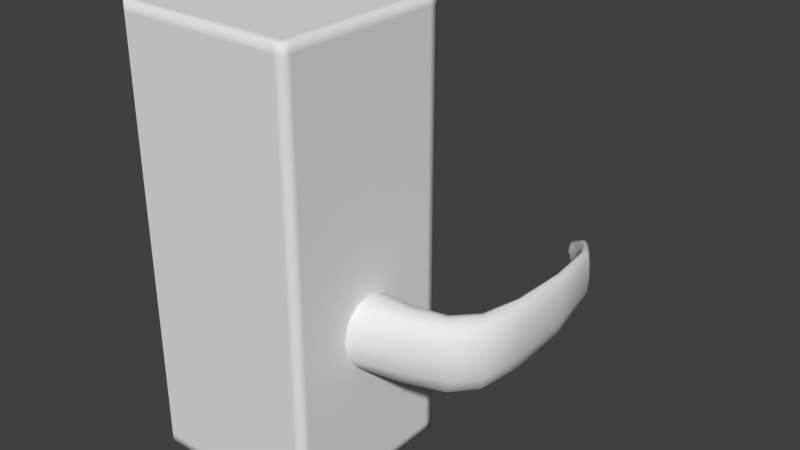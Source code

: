 # Source: DoorControl.blend  (saved by Blender 2.91.10; exported with 4.5.12 LTS)
import bpy
from mathutils import Matrix  # noqa: F401  (used for matrix-valued properties, if any)

bpy.ops.wm.read_factory_settings(use_empty=True)
scene = bpy.context.scene
scene.name = 'Scene'

# ---- collections
col_collection_1 = bpy.data.collections.new('Collection 1'); scene.collection.children.link(col_collection_1)

# ---- materials (node trees are filled in below, after node groups)
mat_doorhandle = bpy.data.materials.new('DoorHAndle')
mat_doorhandle.alpha_threshold = 0.0
mat_doorhandle.use_transparent_shadow = False
mat_doorhandle.roughness = 0.5
mat_doorhandle.line_color = (0.0, 0.0, 0.0, 1.0)
mat_doorcontroller = bpy.data.materials.new('DoorController')
mat_doorcontroller.alpha_threshold = 0.0
mat_doorcontroller.use_transparent_shadow = False
mat_doorcontroller.roughness = 0.5
mat_doorcontroller.line_color = (0.0, 0.0, 0.0, 1.0)

# ---- material node trees

# ---- world
world_world = bpy.data.worlds.new('World'); scene.world = world_world
world_world.color = (0.05088, 0.05088, 0.05088)
world_world.use_sun_shadow = False
world_world.sun_shadow_jitter_overblur = 0.0
world_world.cycles.sampling_method = 'MANUAL'
world_world.cycles.sample_map_resolution = 256

# ---- meshes
me_cube_001 = bpy.data.meshes.new('Cube.001')
me_cube_001.from_pydata([(0.9625, -0.3889, -0.106), (0.9625, -0.3889, 0.3889), (0.9625, 0.3889, -0.106), (0.9625, 0.3889, 0.3889), (0.9625, 0.0, 0.5863), (0.9625, 0.0, -0.3889), (1.77, 0.3157, 0.3889), (1.77, 0.3157, -0.106), (1.967, -0.01991, 0.5863), (2.194, -0.001863, 0.3889), (2.194, -0.001863, -0.106), (1.967, -0.01991, -0.3889), (2.092, 0.8793, 0.3889), (2.092, 0.8793, -0.106), (2.197, 0.6636, 0.5863), (2.302, 0.448, 0.3889), (2.302, 0.448, -0.106), (2.197, 0.6636, -0.3889), (2.005, 2.539, 0.3333), (2.005, 2.539, -0.05647), (2.117, 2.546, 0.4889), (2.23, 2.552, 0.3333), (2.23, 2.552, -0.05647), (2.117, 2.546, -0.2793), (1.553, 2.62, 0.2307), (1.553, 2.62, 0.03499), (1.568, 2.692, 0.3088), (1.582, 2.763, 0.2307), (1.582, 2.763, 0.03499), (1.568, 2.692, -0.0769)], [], [(1, 9, 8, 4), (5, 11, 10, 0), (2, 7, 11, 5), (3, 4, 8, 6), (0, 10, 9, 1), (6, 8, 14, 12), (10, 11, 17, 16), (12, 14, 20, 18), (16, 17, 23, 22), (11, 7, 13, 17), (9, 10, 16, 15), (8, 9, 15, 14), (7, 6, 12, 13), (18, 20, 26, 24), (22, 23, 29, 28), (17, 13, 19, 23), (15, 16, 22, 21), (14, 15, 21, 20), (13, 12, 18, 19), (26, 27, 28, 29), (24, 26, 29, 25), (23, 19, 25, 29), (21, 22, 28, 27), (20, 21, 27, 26), (19, 18, 24, 25), (3, 6, 7, 2)])
me_cube_001.polygons.foreach_set('use_smooth', [True] * 26)
_uv = me_cube_001.uv_layers.new(name='UVMap')
_uv.uv.foreach_set('vector', [-0.1146, 0.3063, 0.1665, 0.292, 0.1869, 0.4186, -0.0797, 0.4659, -0.008169, 0.01365, 0.1977, 0.01365, 0.1708, 0.1626, -0.08451, 0.1356, 0.01444, 0.8194, 0.261, 0.7871, 0.2759, 0.9485, 0.0079, 0.9952, -0.0227, 0.6305, -0.0797, 0.4659, 0.1869, 0.4186, 0.2198, 0.5851, -0.08451, 0.1356, 0.1708, 0.1626, 0.1665, 0.292, -0.1146, 0.3063, 0.2198, 0.5851, 0.1869, 0.4186, 0.3897, 0.4354, 0.4526, 0.5591, 0.1708, 0.1626, 0.1977, 0.01365, 0.366, 0.01365, 0.3345, 0.1421, 0.4526, 0.5591, 0.3897, 0.4354, 0.7599, 0.4705, 0.7711, 0.5434, 0.3345, 0.1421, 0.366, 0.01365, 0.8637, 0.166, 0.8129, 0.2672, 0.2759, 0.9485, 0.261, 0.7871, 0.5062, 0.7748, 0.5276, 0.9542, 0.1665, 0.292, 0.1708, 0.1626, 0.3345, 0.1421, 0.3361, 0.3159, 0.1869, 0.4186, 0.1665, 0.292, 0.3361, 0.3159, 0.3897, 0.4354, 0.261, 0.7871, 0.2198, 0.5851, 0.4526, 0.5591, 0.5062, 0.7748, 0.7711, 0.5434, 0.7599, 0.4705, 0.8179, 0.487, 0.8651, 0.5141, 0.8129, 0.2672, 0.8637, 0.166, 0.9884, 0.4121, 0.9222, 0.4244, 0.5276, 0.9542, 0.5062, 0.7748, 0.8113, 0.6797, 0.8308, 0.8123, 0.3361, 0.3159, 0.3345, 0.1421, 0.8129, 0.2672, 0.7651, 0.3914, 0.3897, 0.4354, 0.3361, 0.3159, 0.7651, 0.3914, 0.7599, 0.4705, 0.5062, 0.7748, 0.4526, 0.5591, 0.7711, 0.5434, 0.8113, 0.6797, 0.8179, 0.487, 0.8617, 0.4588, 0.9222, 0.4244, 0.9884, 0.4121, 0.8651, 0.5141, 0.8179, 0.487, 0.9918, 0.546, 0.9237, 0.5393, 0.8308, 0.8123, 0.8113, 0.6797, 0.9237, 0.5393, 0.9918, 0.546, 0.7651, 0.3914, 0.8129, 0.2672, 0.9222, 0.4244, 0.8617, 0.4588, 0.7599, 0.4705, 0.7651, 0.3914, 0.8617, 0.4588, 0.8179, 0.487, 0.8113, 0.6797, 0.7711, 0.5434, 0.8651, 0.5141, 0.9237, 0.5393, -0.0227, 0.6305, 0.2198, 0.5851, 0.261, 0.7871, 0.01444, 0.8194])
me_cube_001.materials.append(mat_doorhandle)
me_cube_001.use_remesh_preserve_volume = False
me_cube_001.use_remesh_preserve_attributes = False
me_cube_001.use_mirror_vertex_groups = False
me_cube_001.update()
me_cube = bpy.data.meshes.new('Cube')
me_cube.from_pydata([(1.0, 1.0, -2.451), (1.0, -1.0, -2.451), (-1.0, -1.0, -2.451), (-1.0, 1.0, -2.451), (1.0, 1.0, 2.451), (1.0, -1.0, 2.451), (-1.0, -1.0, 2.451), (-1.0, 1.0, 2.451)], [], [(0, 1, 2, 3), (4, 7, 6, 5), (0, 4, 5, 1), (1, 5, 6, 2), (4, 0, 3, 7)])
me_cube.polygons.foreach_set('use_smooth', [True] * 5)
_uv = me_cube.uv_layers.new(name='UVMap')
_uv.uv.foreach_set('vector', [0.7006, 0.1992, 0.3856, 0.1992, 0.0004427, 0.004469, 0.9996, -0.0002913, 0.7006, 0.8341, 0.9996, 0.9996, 0.005716, 0.9889, 0.3856, 0.8341, 0.7006, 0.1992, 0.7006, 0.8341, 0.3856, 0.8341, 0.3856, 0.1992, 0.3856, 0.1992, 0.3856, 0.8341, 0.005716, 0.9889, 0.0004427, 0.004469, 0.7006, 0.8341, 0.7006, 0.1992, 0.9996, -0.0002913, 0.9996, 0.9996])
me_cube.materials.append(mat_doorcontroller)
me_cube.use_remesh_preserve_volume = False
me_cube.use_remesh_preserve_attributes = False
me_cube.use_mirror_vertex_groups = False
me_cube.update()

# ---- objects
ob_cube_001 = bpy.data.objects.new('Cube.001', me_cube_001)
ob_cube = bpy.data.objects.new('Cube', me_cube)

# ---- transforms, parenting, visibility, modifiers, constraints
ob_cube_001.location = (0.0, 0.0, -0.8194)
ob_cube_001.lock_rotations_4d = False
ob_cube_001.empty_display_type = 'ARROWS'
ob_cube_001.lineart.crease_threshold = 0.0
_m = ob_cube_001.modifiers.new('Subsurf', 'SUBSURF')
_m.uv_smooth = 'PRESERVE_CORNERS'
_m.quality = 1
_m.render_levels = 1
_m.show_only_control_edges = False
ob_cube.location = (0.0, 0.0, 0.0)
ob_cube.lock_rotations_4d = False
ob_cube.empty_display_type = 'ARROWS'
ob_cube.lineart.crease_threshold = 0.0
_m = ob_cube.modifiers.new('Bevel', 'BEVEL')
_m.segments = 2
_m.limit_method = 'NONE'
_m.profile = 1.0
_m.spread = 0.0

# ---- collection membership
col_collection_1.objects.link(ob_cube_001)
col_collection_1.objects.link(ob_cube)

# ---- scene / render settings (as saved in the file)
scene.frame_start = 1; scene.frame_end = 250; scene.frame_set(1)
scene.render.engine = 'BLENDER_EEVEE_NEXT'
scene.render.resolution_percentage = 50
scene.render.dither_intensity = 0.0
scene.cycles.use_denoising = False
scene.cycles.samples = 10
scene.cycles.sampling_pattern = 'TABULATED_SOBOL'
scene.cycles.light_sampling_threshold = 0.0
scene.cycles.use_adaptive_sampling = False
scene.cycles.use_light_tree = False
scene.cycles.blur_glossy = 0.0
scene.cycles.pixel_filter_type = 'GAUSSIAN'
scene.cycles.sample_clamp_indirect = 0.0
scene.view_settings.view_transform = 'Standard'
bpy.context.view_layer.update()

# ---- added for rendering (the .blend has no active camera and no usable light): camera, sun
cam_auto = bpy.data.cameras.new('AutoCamera')
cam_auto.lens = 50.0
cam_auto.sensor_width = 36.0
cam_auto.clip_end = 1000.0
ob_auto_camera = bpy.data.objects.new('AutoCamera', cam_auto)
scene.collection.objects.link(ob_auto_camera)
ob_auto_camera.location = (7.13417, -6.89823, 5.18648)
ob_auto_camera.rotation_euler = (1.09748, -7.21219e-08, 0.694738)
scene.camera = ob_auto_camera
light_auto_sun = bpy.data.lights.new('AutoSun', 'SUN')
light_auto_sun.energy = 3.0
light_auto_sun.angle = 0.0523599
ob_auto_sun = bpy.data.objects.new('AutoSun', light_auto_sun)
scene.collection.objects.link(ob_auto_sun)
ob_auto_sun.rotation_euler = (0.872665, 0.174533, 0.523599)
bpy.context.view_layer.update()
